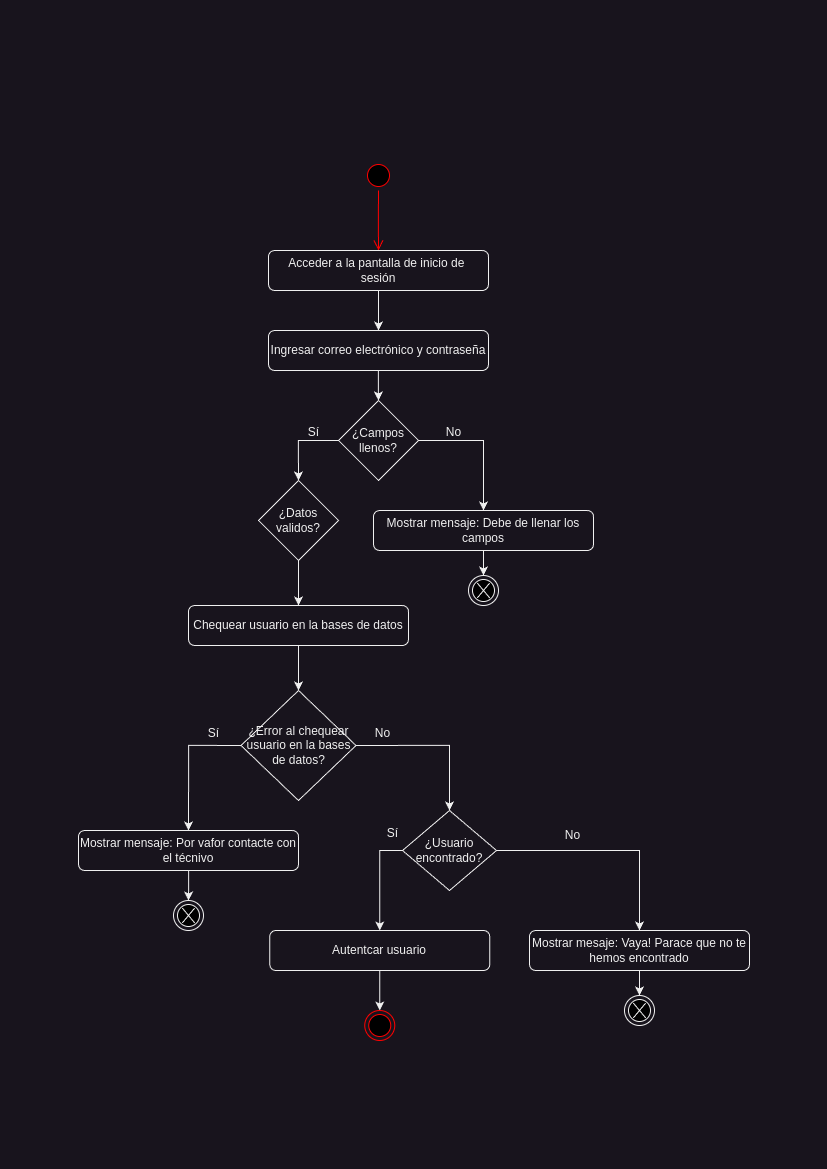

The diagram above was exported from draw.io. Its source (the exported page's mxGraphModel, read from the mxfile embedded in the PNG):
<mxGraphModel dx="1229" dy="2314" grid="1" gridSize="10" guides="1" tooltips="1" connect="1" arrows="1" fold="1" page="1" pageScale="1" pageWidth="827" pageHeight="1169" math="0" shadow="0">
  <root>
    <mxCell id="0" />
    <mxCell id="1" parent="0" />
    <mxCell id="Hfi1FxqBY-VqrMtTTCaR-1" value="" style="ellipse;html=1;shape=startState;fillColor=#000000;strokeColor=#ff0000;" vertex="1" parent="1">
      <mxGeometry x="363" y="160" width="30" height="30" as="geometry" />
    </mxCell>
    <mxCell id="Hfi1FxqBY-VqrMtTTCaR-2" value="" style="edgeStyle=orthogonalEdgeStyle;html=1;verticalAlign=bottom;endArrow=open;endSize=8;strokeColor=#ff0000;rounded=0;" edge="1" source="Hfi1FxqBY-VqrMtTTCaR-1" parent="1">
      <mxGeometry relative="1" as="geometry">
        <mxPoint x="378" y="250" as="targetPoint" />
      </mxGeometry>
    </mxCell>
    <mxCell id="Hfi1FxqBY-VqrMtTTCaR-28" style="edgeStyle=orthogonalEdgeStyle;rounded=0;orthogonalLoop=1;jettySize=auto;html=1;" edge="1" parent="1" source="Hfi1FxqBY-VqrMtTTCaR-3" target="Hfi1FxqBY-VqrMtTTCaR-4">
      <mxGeometry relative="1" as="geometry" />
    </mxCell>
    <mxCell id="Hfi1FxqBY-VqrMtTTCaR-3" value="Acceder a la pantalla de inicio de&amp;nbsp;&lt;div&gt;sesión&lt;/div&gt;" style="rounded=1;whiteSpace=wrap;html=1;" vertex="1" parent="1">
      <mxGeometry x="268" y="250" width="220" height="40" as="geometry" />
    </mxCell>
    <mxCell id="Hfi1FxqBY-VqrMtTTCaR-29" style="edgeStyle=orthogonalEdgeStyle;rounded=0;orthogonalLoop=1;jettySize=auto;html=1;entryX=0.5;entryY=0;entryDx=0;entryDy=0;" edge="1" parent="1" source="Hfi1FxqBY-VqrMtTTCaR-4" target="Hfi1FxqBY-VqrMtTTCaR-7">
      <mxGeometry relative="1" as="geometry" />
    </mxCell>
    <mxCell id="Hfi1FxqBY-VqrMtTTCaR-4" value="Ingresar correo electrónico y contraseña" style="rounded=1;whiteSpace=wrap;html=1;" vertex="1" parent="1">
      <mxGeometry x="268" y="330" width="220" height="40" as="geometry" />
    </mxCell>
    <mxCell id="Hfi1FxqBY-VqrMtTTCaR-10" style="edgeStyle=orthogonalEdgeStyle;rounded=0;orthogonalLoop=1;jettySize=auto;html=1;entryX=0.5;entryY=0;entryDx=0;entryDy=0;exitX=0;exitY=0.5;exitDx=0;exitDy=0;" edge="1" parent="1" source="Hfi1FxqBY-VqrMtTTCaR-7" target="Hfi1FxqBY-VqrMtTTCaR-9">
      <mxGeometry relative="1" as="geometry" />
    </mxCell>
    <mxCell id="Hfi1FxqBY-VqrMtTTCaR-12" style="edgeStyle=orthogonalEdgeStyle;rounded=0;orthogonalLoop=1;jettySize=auto;html=1;entryX=0.5;entryY=0;entryDx=0;entryDy=0;exitX=1;exitY=0.5;exitDx=0;exitDy=0;" edge="1" parent="1" source="Hfi1FxqBY-VqrMtTTCaR-7" target="Hfi1FxqBY-VqrMtTTCaR-8">
      <mxGeometry relative="1" as="geometry" />
    </mxCell>
    <mxCell id="Hfi1FxqBY-VqrMtTTCaR-7" value="¿Campos llenos?" style="rhombus;whiteSpace=wrap;html=1;" vertex="1" parent="1">
      <mxGeometry x="338" y="400" width="80" height="80" as="geometry" />
    </mxCell>
    <mxCell id="Hfi1FxqBY-VqrMtTTCaR-34" style="edgeStyle=orthogonalEdgeStyle;rounded=0;orthogonalLoop=1;jettySize=auto;html=1;entryX=0.5;entryY=0;entryDx=0;entryDy=0;" edge="1" parent="1" source="Hfi1FxqBY-VqrMtTTCaR-8" target="Hfi1FxqBY-VqrMtTTCaR-30">
      <mxGeometry relative="1" as="geometry" />
    </mxCell>
    <mxCell id="Hfi1FxqBY-VqrMtTTCaR-8" value="Mostrar mensaje: Debe de llenar los campos" style="rounded=1;whiteSpace=wrap;html=1;" vertex="1" parent="1">
      <mxGeometry x="373" y="510" width="220" height="40" as="geometry" />
    </mxCell>
    <mxCell id="Hfi1FxqBY-VqrMtTTCaR-15" style="edgeStyle=orthogonalEdgeStyle;rounded=0;orthogonalLoop=1;jettySize=auto;html=1;entryX=0.5;entryY=0;entryDx=0;entryDy=0;" edge="1" parent="1" source="Hfi1FxqBY-VqrMtTTCaR-9" target="Hfi1FxqBY-VqrMtTTCaR-14">
      <mxGeometry relative="1" as="geometry" />
    </mxCell>
    <mxCell id="Hfi1FxqBY-VqrMtTTCaR-9" value="¿Datos validos?" style="rhombus;whiteSpace=wrap;html=1;" vertex="1" parent="1">
      <mxGeometry x="258" y="480" width="80" height="80" as="geometry" />
    </mxCell>
    <mxCell id="Hfi1FxqBY-VqrMtTTCaR-11" value="Sí" style="text;html=1;align=center;verticalAlign=middle;resizable=0;points=[];autosize=1;strokeColor=none;fillColor=none;" vertex="1" parent="1">
      <mxGeometry x="298" y="417" width="30" height="30" as="geometry" />
    </mxCell>
    <mxCell id="Hfi1FxqBY-VqrMtTTCaR-13" value="No" style="text;html=1;align=center;verticalAlign=middle;resizable=0;points=[];autosize=1;strokeColor=none;fillColor=none;" vertex="1" parent="1">
      <mxGeometry x="433" y="417" width="40" height="30" as="geometry" />
    </mxCell>
    <mxCell id="Hfi1FxqBY-VqrMtTTCaR-17" style="edgeStyle=orthogonalEdgeStyle;rounded=0;orthogonalLoop=1;jettySize=auto;html=1;" edge="1" parent="1" source="Hfi1FxqBY-VqrMtTTCaR-14" target="Hfi1FxqBY-VqrMtTTCaR-16">
      <mxGeometry relative="1" as="geometry" />
    </mxCell>
    <mxCell id="Hfi1FxqBY-VqrMtTTCaR-14" value="Chequear usuario en la bases de datos" style="rounded=1;whiteSpace=wrap;html=1;" vertex="1" parent="1">
      <mxGeometry x="188" y="605" width="220" height="40" as="geometry" />
    </mxCell>
    <mxCell id="Hfi1FxqBY-VqrMtTTCaR-21" style="edgeStyle=orthogonalEdgeStyle;rounded=0;orthogonalLoop=1;jettySize=auto;html=1;entryX=0.5;entryY=0;entryDx=0;entryDy=0;exitX=0;exitY=0.5;exitDx=0;exitDy=0;" edge="1" parent="1" source="Hfi1FxqBY-VqrMtTTCaR-16" target="Hfi1FxqBY-VqrMtTTCaR-18">
      <mxGeometry relative="1" as="geometry" />
    </mxCell>
    <mxCell id="Hfi1FxqBY-VqrMtTTCaR-40" style="edgeStyle=orthogonalEdgeStyle;rounded=0;orthogonalLoop=1;jettySize=auto;html=1;entryX=0.5;entryY=0;entryDx=0;entryDy=0;exitX=1;exitY=0.5;exitDx=0;exitDy=0;" edge="1" parent="1" source="Hfi1FxqBY-VqrMtTTCaR-16" target="Hfi1FxqBY-VqrMtTTCaR-39">
      <mxGeometry relative="1" as="geometry" />
    </mxCell>
    <mxCell id="Hfi1FxqBY-VqrMtTTCaR-16" value="¿Error al chequear usuario en la bases de datos?" style="rhombus;whiteSpace=wrap;html=1;" vertex="1" parent="1">
      <mxGeometry x="240.5" y="690" width="115" height="110" as="geometry" />
    </mxCell>
    <mxCell id="Hfi1FxqBY-VqrMtTTCaR-37" style="edgeStyle=orthogonalEdgeStyle;rounded=0;orthogonalLoop=1;jettySize=auto;html=1;entryX=0.5;entryY=0;entryDx=0;entryDy=0;" edge="1" parent="1" source="Hfi1FxqBY-VqrMtTTCaR-18" target="Hfi1FxqBY-VqrMtTTCaR-32">
      <mxGeometry relative="1" as="geometry" />
    </mxCell>
    <mxCell id="Hfi1FxqBY-VqrMtTTCaR-18" value="Mostrar mensaje: Por vafor contacte con el técnivo" style="rounded=1;whiteSpace=wrap;html=1;" vertex="1" parent="1">
      <mxGeometry x="78" y="830" width="220" height="40" as="geometry" />
    </mxCell>
    <mxCell id="Hfi1FxqBY-VqrMtTTCaR-27" style="edgeStyle=orthogonalEdgeStyle;rounded=0;orthogonalLoop=1;jettySize=auto;html=1;entryX=0.5;entryY=0;entryDx=0;entryDy=0;" edge="1" parent="1" source="Hfi1FxqBY-VqrMtTTCaR-19" target="Hfi1FxqBY-VqrMtTTCaR-26">
      <mxGeometry relative="1" as="geometry" />
    </mxCell>
    <mxCell id="Hfi1FxqBY-VqrMtTTCaR-19" value="Autentcar usuario" style="rounded=1;whiteSpace=wrap;html=1;" vertex="1" parent="1">
      <mxGeometry x="269.25" y="930" width="220" height="40" as="geometry" />
    </mxCell>
    <mxCell id="Hfi1FxqBY-VqrMtTTCaR-22" value="Sí" style="text;html=1;align=center;verticalAlign=middle;resizable=0;points=[];autosize=1;strokeColor=none;fillColor=none;" vertex="1" parent="1">
      <mxGeometry x="198" y="718" width="30" height="30" as="geometry" />
    </mxCell>
    <mxCell id="Hfi1FxqBY-VqrMtTTCaR-26" value="" style="ellipse;html=1;shape=endState;fillColor=#000000;strokeColor=#ff0000;" vertex="1" parent="1">
      <mxGeometry x="364.25" y="1010" width="30" height="30" as="geometry" />
    </mxCell>
    <mxCell id="Hfi1FxqBY-VqrMtTTCaR-30" value="" style="ellipse;html=1;shape=endState;fillColor=#000000;strokeColor=default;" vertex="1" parent="1">
      <mxGeometry x="468" y="575" width="30" height="30" as="geometry" />
    </mxCell>
    <mxCell id="Hfi1FxqBY-VqrMtTTCaR-31" value="" style="shape=mxgraph.sysml.x;" vertex="1" parent="1">
      <mxGeometry x="476.75" y="582.5" width="12.5" height="15" as="geometry" />
    </mxCell>
    <mxCell id="Hfi1FxqBY-VqrMtTTCaR-32" value="" style="ellipse;html=1;shape=endState;fillColor=#000000;strokeColor=default;" vertex="1" parent="1">
      <mxGeometry x="173" y="900" width="30" height="30" as="geometry" />
    </mxCell>
    <mxCell id="Hfi1FxqBY-VqrMtTTCaR-33" value="" style="shape=mxgraph.sysml.x;" vertex="1" parent="1">
      <mxGeometry x="181.75" y="907.5" width="12.5" height="15" as="geometry" />
    </mxCell>
    <mxCell id="Hfi1FxqBY-VqrMtTTCaR-46" style="edgeStyle=orthogonalEdgeStyle;rounded=0;orthogonalLoop=1;jettySize=auto;html=1;entryX=0.5;entryY=0;entryDx=0;entryDy=0;exitX=0;exitY=0.5;exitDx=0;exitDy=0;" edge="1" parent="1" source="Hfi1FxqBY-VqrMtTTCaR-39" target="Hfi1FxqBY-VqrMtTTCaR-19">
      <mxGeometry relative="1" as="geometry" />
    </mxCell>
    <mxCell id="Hfi1FxqBY-VqrMtTTCaR-48" style="edgeStyle=orthogonalEdgeStyle;rounded=0;orthogonalLoop=1;jettySize=auto;html=1;" edge="1" parent="1" source="Hfi1FxqBY-VqrMtTTCaR-39" target="Hfi1FxqBY-VqrMtTTCaR-45">
      <mxGeometry relative="1" as="geometry" />
    </mxCell>
    <mxCell id="Hfi1FxqBY-VqrMtTTCaR-39" value="¿Usuario encontrado?" style="rhombus;whiteSpace=wrap;html=1;" vertex="1" parent="1">
      <mxGeometry x="402" y="810" width="94" height="80" as="geometry" />
    </mxCell>
    <mxCell id="Hfi1FxqBY-VqrMtTTCaR-42" value="No" style="text;html=1;align=center;verticalAlign=middle;resizable=0;points=[];autosize=1;strokeColor=none;fillColor=none;" vertex="1" parent="1">
      <mxGeometry x="362" y="718" width="40" height="30" as="geometry" />
    </mxCell>
    <mxCell id="Hfi1FxqBY-VqrMtTTCaR-45" value="Mostrar mesaje: Vaya! Parace que no te hemos encontrado" style="rounded=1;whiteSpace=wrap;html=1;" vertex="1" parent="1">
      <mxGeometry x="529" y="930" width="220" height="40" as="geometry" />
    </mxCell>
    <mxCell id="Hfi1FxqBY-VqrMtTTCaR-47" value="Sí" style="text;html=1;align=center;verticalAlign=middle;resizable=0;points=[];autosize=1;strokeColor=none;fillColor=none;" vertex="1" parent="1">
      <mxGeometry x="377" y="818" width="30" height="30" as="geometry" />
    </mxCell>
    <mxCell id="Hfi1FxqBY-VqrMtTTCaR-49" value="No" style="text;html=1;align=center;verticalAlign=middle;resizable=0;points=[];autosize=1;strokeColor=none;fillColor=none;" vertex="1" parent="1">
      <mxGeometry x="552" y="820" width="40" height="30" as="geometry" />
    </mxCell>
    <mxCell id="Hfi1FxqBY-VqrMtTTCaR-51" style="edgeStyle=orthogonalEdgeStyle;rounded=0;orthogonalLoop=1;jettySize=auto;html=1;entryX=0.5;entryY=0;entryDx=0;entryDy=0;" edge="1" parent="1" target="Hfi1FxqBY-VqrMtTTCaR-52">
      <mxGeometry relative="1" as="geometry">
        <mxPoint x="639" y="970" as="sourcePoint" />
      </mxGeometry>
    </mxCell>
    <mxCell id="Hfi1FxqBY-VqrMtTTCaR-52" value="" style="ellipse;html=1;shape=endState;fillColor=#000000;strokeColor=default;" vertex="1" parent="1">
      <mxGeometry x="624" y="995" width="30" height="30" as="geometry" />
    </mxCell>
    <mxCell id="Hfi1FxqBY-VqrMtTTCaR-53" value="" style="shape=mxgraph.sysml.x;" vertex="1" parent="1">
      <mxGeometry x="632.75" y="1002.5" width="12.5" height="15" as="geometry" />
    </mxCell>
  </root>
</mxGraphModel>